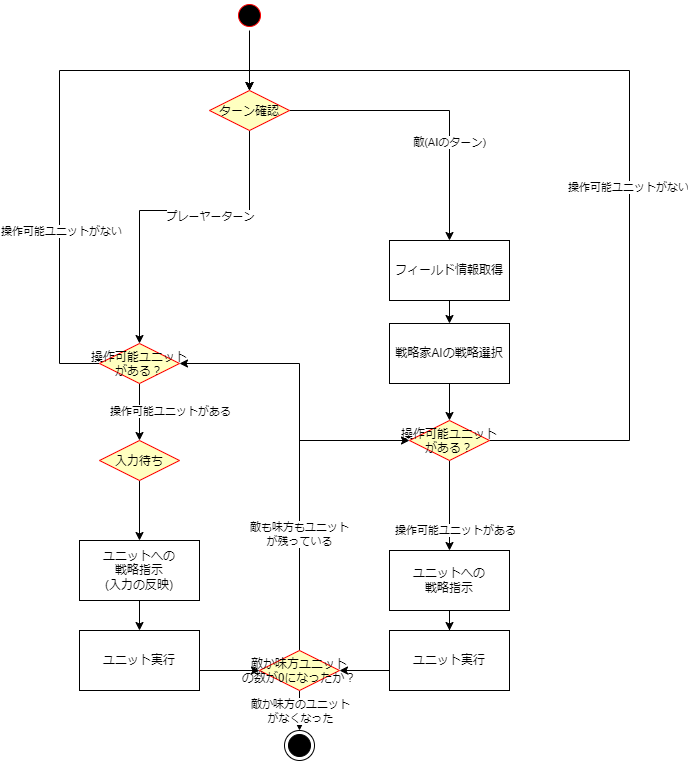

The diagram above was exported from draw.io. Its source (the exported page's mxGraphModel, read from the mxfile embedded in the PNG):
<mxGraphModel dx="1179" dy="704" grid="1" gridSize="10" guides="1" tooltips="1" connect="1" arrows="1" fold="1" page="1" pageScale="1" pageWidth="1169" pageHeight="826" background="none" math="0" shadow="0">
  <root>
    <mxCell id="0" />
    <mxCell id="1" parent="0" />
    <mxCell id="NYoof6qUALgh8Hi6s9M3-42" style="edgeStyle=orthogonalEdgeStyle;rounded=0;orthogonalLoop=1;jettySize=auto;html=1;" parent="1" source="13" target="21" edge="1">
      <mxGeometry relative="1" as="geometry" />
    </mxCell>
    <mxCell id="13" value="" style="ellipse;shape=startState;fillColor=#000000;strokeColor=#ff0000;" parent="1" vertex="1">
      <mxGeometry x="475" y="50" width="30" height="30" as="geometry" />
    </mxCell>
    <mxCell id="NYoof6qUALgh8Hi6s9M3-43" style="edgeStyle=orthogonalEdgeStyle;rounded=0;orthogonalLoop=1;jettySize=auto;html=1;entryX=0.5;entryY=0;entryDx=0;entryDy=0;" parent="1" source="21" target="NYoof6qUALgh8Hi6s9M3-50" edge="1">
      <mxGeometry relative="1" as="geometry">
        <mxPoint x="500" y="300" as="targetPoint" />
        <Array as="points">
          <mxPoint x="490" y="260" />
          <mxPoint x="380" y="260" />
        </Array>
      </mxGeometry>
    </mxCell>
    <mxCell id="NYoof6qUALgh8Hi6s9M3-44" value="プレーヤーターン" style="edgeLabel;html=1;align=center;verticalAlign=middle;resizable=0;points=[];" parent="NYoof6qUALgh8Hi6s9M3-43" vertex="1" connectable="0">
      <mxGeometry x="-0.2545" y="5" relative="1" as="geometry">
        <mxPoint as="offset" />
      </mxGeometry>
    </mxCell>
    <mxCell id="NYoof6qUALgh8Hi6s9M3-46" style="edgeStyle=orthogonalEdgeStyle;rounded=0;orthogonalLoop=1;jettySize=auto;html=1;entryX=0.5;entryY=0;entryDx=0;entryDy=0;" parent="1" source="21" target="NYoof6qUALgh8Hi6s9M3-45" edge="1">
      <mxGeometry relative="1" as="geometry" />
    </mxCell>
    <mxCell id="NYoof6qUALgh8Hi6s9M3-47" value="敵(AIのターン)" style="edgeLabel;html=1;align=center;verticalAlign=middle;resizable=0;points=[];" parent="NYoof6qUALgh8Hi6s9M3-46" vertex="1" connectable="0">
      <mxGeometry x="0.3172" y="-1" relative="1" as="geometry">
        <mxPoint as="offset" />
      </mxGeometry>
    </mxCell>
    <mxCell id="21" value="ターン確認" style="rhombus;fillColor=#ffffc0;strokeColor=#ff0000;" parent="1" vertex="1">
      <mxGeometry x="450" y="140" width="80" height="40" as="geometry" />
    </mxCell>
    <mxCell id="U9qQU-HM4Ulg_P3FzcEf-37" style="edgeStyle=orthogonalEdgeStyle;rounded=0;orthogonalLoop=1;jettySize=auto;html=1;" edge="1" parent="1" source="NYoof6qUALgh8Hi6s9M3-41" target="U9qQU-HM4Ulg_P3FzcEf-36">
      <mxGeometry relative="1" as="geometry" />
    </mxCell>
    <mxCell id="NYoof6qUALgh8Hi6s9M3-41" value="ユニットへの&lt;br&gt;戦略指示&lt;br&gt;(入力の反映)" style="rounded=0;whiteSpace=wrap;html=1;" parent="1" vertex="1">
      <mxGeometry x="320" y="590" width="120" height="60" as="geometry" />
    </mxCell>
    <mxCell id="NYoof6qUALgh8Hi6s9M3-56" style="edgeStyle=orthogonalEdgeStyle;rounded=0;orthogonalLoop=1;jettySize=auto;html=1;entryX=0.5;entryY=0;entryDx=0;entryDy=0;" parent="1" source="NYoof6qUALgh8Hi6s9M3-45" target="NYoof6qUALgh8Hi6s9M3-57" edge="1">
      <mxGeometry relative="1" as="geometry">
        <mxPoint x="690" y="440" as="targetPoint" />
      </mxGeometry>
    </mxCell>
    <mxCell id="NYoof6qUALgh8Hi6s9M3-45" value="フィールド情報取得" style="rounded=0;whiteSpace=wrap;html=1;" parent="1" vertex="1">
      <mxGeometry x="630" y="290" width="120" height="60" as="geometry" />
    </mxCell>
    <mxCell id="U9qQU-HM4Ulg_P3FzcEf-35" style="edgeStyle=orthogonalEdgeStyle;rounded=0;orthogonalLoop=1;jettySize=auto;html=1;entryX=0.5;entryY=0;entryDx=0;entryDy=0;" edge="1" parent="1" source="NYoof6qUALgh8Hi6s9M3-48" target="NYoof6qUALgh8Hi6s9M3-41">
      <mxGeometry relative="1" as="geometry" />
    </mxCell>
    <mxCell id="NYoof6qUALgh8Hi6s9M3-48" value="入力待ち" style="rhombus;fillColor=#ffffc0;strokeColor=#ff0000;" parent="1" vertex="1">
      <mxGeometry x="340" y="490" width="80" height="40" as="geometry" />
    </mxCell>
    <mxCell id="U9qQU-HM4Ulg_P3FzcEf-34" style="edgeStyle=orthogonalEdgeStyle;rounded=0;orthogonalLoop=1;jettySize=auto;html=1;entryX=0.5;entryY=0;entryDx=0;entryDy=0;" edge="1" parent="1" source="NYoof6qUALgh8Hi6s9M3-50" target="NYoof6qUALgh8Hi6s9M3-48">
      <mxGeometry relative="1" as="geometry" />
    </mxCell>
    <mxCell id="U9qQU-HM4Ulg_P3FzcEf-39" style="edgeStyle=orthogonalEdgeStyle;rounded=0;orthogonalLoop=1;jettySize=auto;html=1;entryX=0.5;entryY=0;entryDx=0;entryDy=0;" edge="1" parent="1" source="NYoof6qUALgh8Hi6s9M3-50" target="21">
      <mxGeometry relative="1" as="geometry">
        <Array as="points">
          <mxPoint x="300" y="413" />
          <mxPoint x="300" y="120" />
          <mxPoint x="490" y="120" />
        </Array>
      </mxGeometry>
    </mxCell>
    <mxCell id="U9qQU-HM4Ulg_P3FzcEf-40" value="操作可能ユニットがない" style="edgeLabel;html=1;align=center;verticalAlign=middle;resizable=0;points=[];" vertex="1" connectable="0" parent="U9qQU-HM4Ulg_P3FzcEf-39">
      <mxGeometry x="-0.3613" y="-1" relative="1" as="geometry">
        <mxPoint as="offset" />
      </mxGeometry>
    </mxCell>
    <mxCell id="NYoof6qUALgh8Hi6s9M3-50" value="操作可能ユニット&#10;がある？" style="rhombus;fillColor=#ffffc0;strokeColor=#ff0000;" parent="1" vertex="1">
      <mxGeometry x="340" y="393" width="80" height="40" as="geometry" />
    </mxCell>
    <mxCell id="NYoof6qUALgh8Hi6s9M3-60" style="edgeStyle=orthogonalEdgeStyle;rounded=0;orthogonalLoop=1;jettySize=auto;html=1;exitX=0.5;exitY=1;exitDx=0;exitDy=0;entryX=0.5;entryY=0;entryDx=0;entryDy=0;" parent="1" source="NYoof6qUALgh8Hi6s9M3-57" target="NYoof6qUALgh8Hi6s9M3-59" edge="1">
      <mxGeometry relative="1" as="geometry" />
    </mxCell>
    <mxCell id="NYoof6qUALgh8Hi6s9M3-57" value="戦略家AIの戦略選択" style="rounded=0;whiteSpace=wrap;html=1;" parent="1" vertex="1">
      <mxGeometry x="630" y="373" width="120" height="60" as="geometry" />
    </mxCell>
    <mxCell id="NYoof6qUALgh8Hi6s9M3-63" value="" style="edgeStyle=orthogonalEdgeStyle;rounded=0;orthogonalLoop=1;jettySize=auto;html=1;" parent="1" source="NYoof6qUALgh8Hi6s9M3-58" target="NYoof6qUALgh8Hi6s9M3-62" edge="1">
      <mxGeometry relative="1" as="geometry" />
    </mxCell>
    <mxCell id="NYoof6qUALgh8Hi6s9M3-58" value="ユニットへの&lt;br&gt;戦略指示" style="rounded=0;whiteSpace=wrap;html=1;" parent="1" vertex="1">
      <mxGeometry x="630" y="600" width="120" height="60" as="geometry" />
    </mxCell>
    <mxCell id="NYoof6qUALgh8Hi6s9M3-61" style="edgeStyle=orthogonalEdgeStyle;rounded=0;orthogonalLoop=1;jettySize=auto;html=1;exitX=0.5;exitY=1;exitDx=0;exitDy=0;entryX=0.5;entryY=0;entryDx=0;entryDy=0;" parent="1" source="NYoof6qUALgh8Hi6s9M3-59" target="NYoof6qUALgh8Hi6s9M3-58" edge="1">
      <mxGeometry relative="1" as="geometry" />
    </mxCell>
    <mxCell id="U9qQU-HM4Ulg_P3FzcEf-32" style="edgeStyle=orthogonalEdgeStyle;rounded=0;orthogonalLoop=1;jettySize=auto;html=1;entryX=0.5;entryY=0;entryDx=0;entryDy=0;" edge="1" parent="1" source="NYoof6qUALgh8Hi6s9M3-59" target="21">
      <mxGeometry relative="1" as="geometry">
        <Array as="points">
          <mxPoint x="870" y="490" />
          <mxPoint x="870" y="120" />
          <mxPoint x="490" y="120" />
        </Array>
      </mxGeometry>
    </mxCell>
    <mxCell id="U9qQU-HM4Ulg_P3FzcEf-33" value="操作可能ユニットがない" style="edgeLabel;html=1;align=center;verticalAlign=middle;resizable=0;points=[];" vertex="1" connectable="0" parent="U9qQU-HM4Ulg_P3FzcEf-32">
      <mxGeometry x="-0.134" y="2" relative="1" as="geometry">
        <mxPoint as="offset" />
      </mxGeometry>
    </mxCell>
    <mxCell id="NYoof6qUALgh8Hi6s9M3-59" value="操作可能ユニット&#10;がある？" style="rhombus;fillColor=#ffffc0;strokeColor=#ff0000;" parent="1" vertex="1">
      <mxGeometry x="650" y="470" width="80" height="40" as="geometry" />
    </mxCell>
    <mxCell id="U9qQU-HM4Ulg_P3FzcEf-44" style="edgeStyle=orthogonalEdgeStyle;rounded=0;orthogonalLoop=1;jettySize=auto;html=1;entryX=1;entryY=0.5;entryDx=0;entryDy=0;exitX=0;exitY=0.5;exitDx=0;exitDy=0;" edge="1" parent="1" source="NYoof6qUALgh8Hi6s9M3-62" target="U9qQU-HM4Ulg_P3FzcEf-45">
      <mxGeometry relative="1" as="geometry">
        <mxPoint x="540" y="840" as="targetPoint" />
        <Array as="points">
          <mxPoint x="630" y="720" />
        </Array>
      </mxGeometry>
    </mxCell>
    <mxCell id="NYoof6qUALgh8Hi6s9M3-62" value="ユニット実行" style="whiteSpace=wrap;html=1;rounded=0;" parent="1" vertex="1">
      <mxGeometry x="630" y="680" width="120" height="60" as="geometry" />
    </mxCell>
    <mxCell id="U9qQU-HM4Ulg_P3FzcEf-43" style="edgeStyle=orthogonalEdgeStyle;rounded=0;orthogonalLoop=1;jettySize=auto;html=1;entryX=0;entryY=0.5;entryDx=0;entryDy=0;exitX=0.983;exitY=0.633;exitDx=0;exitDy=0;exitPerimeter=0;" edge="1" parent="1" source="U9qQU-HM4Ulg_P3FzcEf-36" target="U9qQU-HM4Ulg_P3FzcEf-45">
      <mxGeometry relative="1" as="geometry">
        <mxPoint x="540" y="840" as="targetPoint" />
        <Array as="points">
          <mxPoint x="438" y="720" />
        </Array>
      </mxGeometry>
    </mxCell>
    <mxCell id="U9qQU-HM4Ulg_P3FzcEf-36" value="ユニット実行" style="whiteSpace=wrap;html=1;rounded=0;" vertex="1" parent="1">
      <mxGeometry x="320" y="680" width="120" height="60" as="geometry" />
    </mxCell>
    <mxCell id="U9qQU-HM4Ulg_P3FzcEf-41" value="操作可能ユニットがある" style="edgeLabel;html=1;align=center;verticalAlign=middle;resizable=0;points=[];" vertex="1" connectable="0" parent="1">
      <mxGeometry x="800" y="280" as="geometry">
        <mxPoint x="-105" y="299" as="offset" />
      </mxGeometry>
    </mxCell>
    <mxCell id="U9qQU-HM4Ulg_P3FzcEf-42" value="操作可能ユニットがある" style="edgeLabel;html=1;align=center;verticalAlign=middle;resizable=0;points=[];" vertex="1" connectable="0" parent="1">
      <mxGeometry x="410" y="460" as="geometry" />
    </mxCell>
    <mxCell id="U9qQU-HM4Ulg_P3FzcEf-46" style="edgeStyle=orthogonalEdgeStyle;rounded=0;orthogonalLoop=1;jettySize=auto;html=1;" edge="1" parent="1" source="U9qQU-HM4Ulg_P3FzcEf-45" target="NYoof6qUALgh8Hi6s9M3-59">
      <mxGeometry relative="1" as="geometry">
        <mxPoint x="540" y="540" as="targetPoint" />
        <Array as="points">
          <mxPoint x="540" y="490" />
        </Array>
      </mxGeometry>
    </mxCell>
    <mxCell id="U9qQU-HM4Ulg_P3FzcEf-47" style="edgeStyle=orthogonalEdgeStyle;rounded=0;orthogonalLoop=1;jettySize=auto;html=1;exitX=0.5;exitY=0;exitDx=0;exitDy=0;entryX=1;entryY=0.5;entryDx=0;entryDy=0;" edge="1" parent="1" source="U9qQU-HM4Ulg_P3FzcEf-45" target="NYoof6qUALgh8Hi6s9M3-50">
      <mxGeometry relative="1" as="geometry" />
    </mxCell>
    <mxCell id="U9qQU-HM4Ulg_P3FzcEf-50" value="敵も味方もユニット&lt;br&gt;が残っている" style="edgeLabel;html=1;align=center;verticalAlign=middle;resizable=0;points=[];" vertex="1" connectable="0" parent="U9qQU-HM4Ulg_P3FzcEf-47">
      <mxGeometry x="-0.4273" y="1" relative="1" as="geometry">
        <mxPoint as="offset" />
      </mxGeometry>
    </mxCell>
    <mxCell id="U9qQU-HM4Ulg_P3FzcEf-49" style="edgeStyle=orthogonalEdgeStyle;rounded=0;orthogonalLoop=1;jettySize=auto;html=1;" edge="1" parent="1" source="U9qQU-HM4Ulg_P3FzcEf-45" target="U9qQU-HM4Ulg_P3FzcEf-48">
      <mxGeometry relative="1" as="geometry" />
    </mxCell>
    <mxCell id="U9qQU-HM4Ulg_P3FzcEf-45" value="敵か味方ユニット&#10;の数が0になったか？" style="rhombus;fillColor=#ffffc0;strokeColor=#ff0000;" vertex="1" parent="1">
      <mxGeometry x="500" y="700" width="80" height="40" as="geometry" />
    </mxCell>
    <mxCell id="U9qQU-HM4Ulg_P3FzcEf-48" value="" style="ellipse;html=1;shape=endState;fillColor=strokeColor;" vertex="1" parent="1">
      <mxGeometry x="525" y="780" width="30" height="30" as="geometry" />
    </mxCell>
    <mxCell id="U9qQU-HM4Ulg_P3FzcEf-51" value="敵か味方のユニット&lt;br&gt;がなくなった" style="edgeLabel;html=1;align=center;verticalAlign=middle;resizable=0;points=[];" vertex="1" connectable="0" parent="1">
      <mxGeometry x="540" y="760" as="geometry" />
    </mxCell>
  </root>
</mxGraphModel>